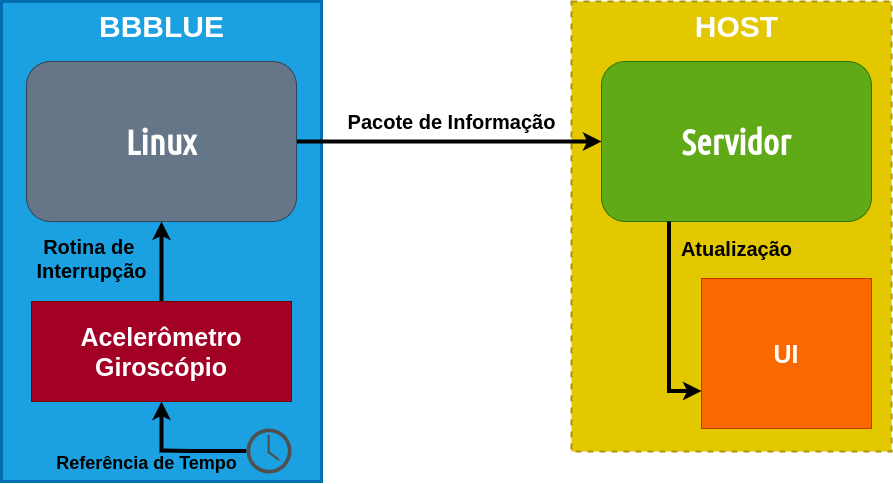

The diagram above was exported from draw.io. Its source (the exported page's mxGraphModel, read from the mxfile embedded in the PNG):
<mxGraphModel dx="1447" dy="840" grid="1" gridSize="10" guides="1" tooltips="1" connect="1" arrows="1" fold="1" page="1" pageScale="1" pageWidth="1169" pageHeight="827" math="0" shadow="0">
  <root>
    <mxCell id="0" />
    <mxCell id="1" parent="0" />
    <mxCell id="ERKNdxVJqLIa7KqY7g92-20" value="" style="rounded=0;whiteSpace=wrap;html=1;strokeWidth=2;dashed=1;fillColor=#e3c800;strokeColor=#B09500;fontColor=#ffffff;" parent="1" vertex="1">
      <mxGeometry x="700" y="260" width="320" height="450" as="geometry" />
    </mxCell>
    <mxCell id="ERKNdxVJqLIa7KqY7g92-18" value="" style="rounded=0;whiteSpace=wrap;html=1;strokeWidth=3;fillColor=#1ba1e2;strokeColor=#006EAF;fontColor=#ffffff;" parent="1" vertex="1">
      <mxGeometry x="130" y="260" width="320" height="480" as="geometry" />
    </mxCell>
    <mxCell id="ERKNdxVJqLIa7KqY7g92-1" value="&lt;font style=&quot;font-size: 35px&quot; face=&quot;Ubuntu Condensed&quot; data-font-src=&quot;https://fonts.googleapis.com/css?family=Ubuntu+Condensed&quot;&gt;&lt;b&gt;Servidor&lt;/b&gt;&lt;/font&gt;" style="rounded=1;whiteSpace=wrap;html=1;fillColor=#60a917;strokeColor=#2D7600;fontColor=#ffffff;" parent="1" vertex="1">
      <mxGeometry x="730" y="320" width="270" height="160" as="geometry" />
    </mxCell>
    <mxCell id="ERKNdxVJqLIa7KqY7g92-10" style="edgeStyle=orthogonalEdgeStyle;rounded=0;orthogonalLoop=1;jettySize=auto;html=1;strokeWidth=4;" parent="1" source="ERKNdxVJqLIa7KqY7g92-3" target="ERKNdxVJqLIa7KqY7g92-1" edge="1">
      <mxGeometry relative="1" as="geometry" />
    </mxCell>
    <mxCell id="ERKNdxVJqLIa7KqY7g92-3" value="&lt;font style=&quot;font-size: 35px&quot; face=&quot;Ubuntu Condensed&quot; data-font-src=&quot;https://fonts.googleapis.com/css?family=Ubuntu+Condensed&quot;&gt;&lt;b&gt;Linux&lt;/b&gt;&lt;/font&gt;" style="rounded=1;whiteSpace=wrap;html=1;fillColor=#647687;strokeColor=#314354;fontColor=#ffffff;" parent="1" vertex="1">
      <mxGeometry x="155" y="320" width="270" height="160" as="geometry" />
    </mxCell>
    <mxCell id="ERKNdxVJqLIa7KqY7g92-8" style="edgeStyle=orthogonalEdgeStyle;rounded=0;orthogonalLoop=1;jettySize=auto;html=1;exitX=0.5;exitY=0;exitDx=0;exitDy=0;entryX=0.5;entryY=1;entryDx=0;entryDy=0;strokeWidth=4;" parent="1" source="ERKNdxVJqLIa7KqY7g92-4" target="ERKNdxVJqLIa7KqY7g92-3" edge="1">
      <mxGeometry relative="1" as="geometry" />
    </mxCell>
    <mxCell id="ERKNdxVJqLIa7KqY7g92-4" value="&lt;font style=&quot;font-size: 25px&quot;&gt;&lt;b&gt;Acelerômetro&lt;br&gt;Giroscópio&lt;/b&gt;&lt;/font&gt;" style="rounded=0;whiteSpace=wrap;html=1;fillColor=#a20025;strokeColor=#6F0000;fontColor=#ffffff;" parent="1" vertex="1">
      <mxGeometry x="160" y="560" width="260" height="100" as="geometry" />
    </mxCell>
    <mxCell id="ERKNdxVJqLIa7KqY7g92-6" style="edgeStyle=orthogonalEdgeStyle;rounded=0;orthogonalLoop=1;jettySize=auto;html=1;strokeWidth=4;" parent="1" source="ERKNdxVJqLIa7KqY7g92-5" target="ERKNdxVJqLIa7KqY7g92-4" edge="1">
      <mxGeometry relative="1" as="geometry">
        <Array as="points">
          <mxPoint x="320" y="709" />
          <mxPoint x="290" y="709" />
        </Array>
      </mxGeometry>
    </mxCell>
    <mxCell id="ERKNdxVJqLIa7KqY7g92-5" value="" style="pointerEvents=1;shadow=0;dashed=0;html=1;strokeColor=none;fillColor=#505050;labelPosition=center;verticalLabelPosition=bottom;verticalAlign=top;outlineConnect=0;align=center;shape=mxgraph.office.concepts.clock;" parent="1" vertex="1">
      <mxGeometry x="375" y="687" width="45" height="45" as="geometry" />
    </mxCell>
    <mxCell id="ERKNdxVJqLIa7KqY7g92-7" value="&lt;font size=&quot;1&quot;&gt;&lt;b style=&quot;font-size: 18px&quot;&gt;Referência de Tempo&lt;/b&gt;&lt;/font&gt;" style="text;html=1;align=center;verticalAlign=middle;resizable=0;points=[];autosize=1;" parent="1" vertex="1">
      <mxGeometry x="175" y="712" width="200" height="20" as="geometry" />
    </mxCell>
    <mxCell id="ERKNdxVJqLIa7KqY7g92-9" value="&lt;font style=&quot;font-size: 20px&quot;&gt;&lt;b&gt;Rotina de &lt;br&gt;Interrupção&lt;/b&gt;&lt;/font&gt;" style="text;html=1;align=center;verticalAlign=middle;resizable=0;points=[];autosize=1;" parent="1" vertex="1">
      <mxGeometry x="155" y="497" width="130" height="40" as="geometry" />
    </mxCell>
    <mxCell id="ERKNdxVJqLIa7KqY7g92-11" value="&lt;font style=&quot;font-size: 20px&quot;&gt;&lt;b&gt;Pacote de Informação&lt;/b&gt;&lt;/font&gt;" style="text;html=1;align=center;verticalAlign=middle;resizable=0;points=[];autosize=1;" parent="1" vertex="1">
      <mxGeometry x="470" y="370" width="220" height="20" as="geometry" />
    </mxCell>
    <mxCell id="ERKNdxVJqLIa7KqY7g92-14" value="&lt;span style=&quot;font-size: 25px&quot;&gt;&lt;b&gt;UI&lt;/b&gt;&lt;/span&gt;" style="rounded=0;whiteSpace=wrap;html=1;fillColor=#fa6800;strokeColor=#C73500;fontColor=#ffffff;" parent="1" vertex="1">
      <mxGeometry x="830" y="537" width="170" height="150" as="geometry" />
    </mxCell>
    <mxCell id="ERKNdxVJqLIa7KqY7g92-19" value="&lt;b&gt;&lt;font style=&quot;font-size: 30px&quot; color=&quot;#ffffff&quot;&gt;BBBLUE&lt;/font&gt;&lt;/b&gt;" style="text;html=1;align=center;verticalAlign=middle;resizable=0;points=[];autosize=1;" parent="1" vertex="1">
      <mxGeometry x="220" y="270" width="140" height="30" as="geometry" />
    </mxCell>
    <mxCell id="ERKNdxVJqLIa7KqY7g92-17" value="&lt;font style=&quot;font-size: 20px&quot;&gt;&lt;b&gt;Atualização&lt;/b&gt;&lt;/font&gt;" style="text;html=1;align=center;verticalAlign=middle;resizable=0;points=[];autosize=1;" parent="1" vertex="1">
      <mxGeometry x="800" y="497" width="130" height="20" as="geometry" />
    </mxCell>
    <mxCell id="ERKNdxVJqLIa7KqY7g92-22" style="edgeStyle=orthogonalEdgeStyle;rounded=0;orthogonalLoop=1;jettySize=auto;html=1;exitX=0.25;exitY=1;exitDx=0;exitDy=0;strokeWidth=4;entryX=0;entryY=0.75;entryDx=0;entryDy=0;" parent="1" source="ERKNdxVJqLIa7KqY7g92-1" target="ERKNdxVJqLIa7KqY7g92-14" edge="1">
      <mxGeometry relative="1" as="geometry">
        <mxPoint x="797.5" y="480" as="sourcePoint" />
        <mxPoint x="915" y="537" as="targetPoint" />
      </mxGeometry>
    </mxCell>
    <mxCell id="ERKNdxVJqLIa7KqY7g92-23" value="&lt;font size=&quot;1&quot; color=&quot;#ffffff&quot;&gt;&lt;b style=&quot;font-size: 30px&quot;&gt;HOST&lt;/b&gt;&lt;/font&gt;" style="text;html=1;align=center;verticalAlign=middle;resizable=0;points=[];autosize=1;" parent="1" vertex="1">
      <mxGeometry x="815" y="270" width="100" height="30" as="geometry" />
    </mxCell>
  </root>
</mxGraphModel>